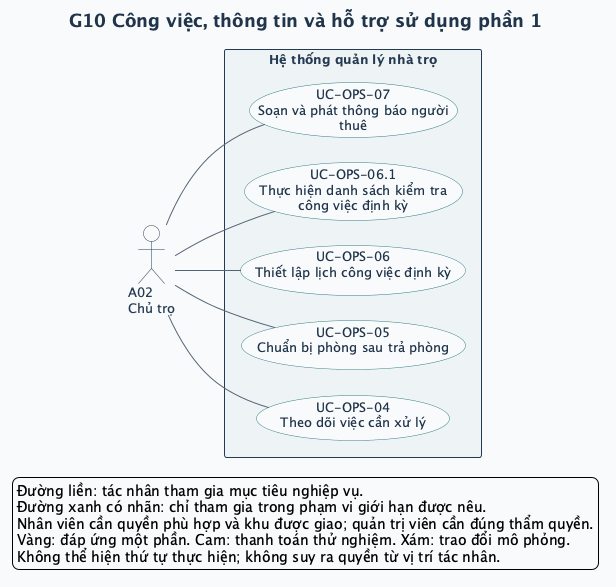

The diagram above was rendered by PlantUML. Its source (embedded in the PNG):
@startuml
left to right direction
skinparam defaultFontName SansSerif
skinparam defaultFontSize 13
skinparam backgroundColor #F8FAFC
skinparam shadowing false
skinparam ArrowColor #52647A
skinparam ArrowThickness 1
skinparam actorStyle stickman
skinparam actorBorderColor #243A52
skinparam actorFontColor #243A52
skinparam actorBackgroundColor #FFFFFF
skinparam usecase {
  BackgroundColor #FFFFFF
  BorderColor #327C83
  FontColor #20354B
  BackgroundColor<<Một phần>> #FFF0CE
  BorderColor<<Một phần>> #B17917
  BackgroundColor<<DEMO>> #FCE5DF
  BorderColor<<DEMO>> #BC593A
  BackgroundColor<<MÔ PHỎNG>> #E7EAF1
  BorderColor<<MÔ PHỎNG>> #6C7488
}
skinparam rectangle {
  BackgroundColor #EEF4F5
  BorderColor #243A52
  FontColor #243A52
}
skinparam titleFontColor #20354B
skinparam titleFontSize 18
skinparam nodesep 25
skinparam ranksep 65
title G10 Công việc, thông tin và hỗ trợ sử dụng phần 1

actor "A02\nChủ trọ" as A02


rectangle "Hệ thống quản lý nhà trọ" as SYSTEM {
  usecase "UC-OPS-04\nTheo dõi việc cần xử lý" as UC_OPS_04
  usecase "UC-OPS-05\nChuẩn bị phòng sau trả phòng" as UC_OPS_05
  usecase "UC-OPS-06\nThiết lập lịch công việc định kỳ" as UC_OPS_06
  usecase "UC-OPS-06.1\nThực hiện danh sách kiểm tra\ncông việc định kỳ" as UC_OPS_06_1
  usecase "UC-OPS-07\nSoạn và phát thông báo người\nthuê" as UC_OPS_07
}

A02 -- UC_OPS_04
A02 -- UC_OPS_05
A02 -- UC_OPS_06
A02 -- UC_OPS_06_1
A02 -- UC_OPS_07
legend bottom left
  Đường liền: tác nhân tham gia mục tiêu nghiệp vụ.
  Đường xanh có nhãn: chỉ tham gia trong phạm vi giới hạn được nêu.
  Nhân viên cần quyền phù hợp và khu được giao; quản trị viên cần đúng thẩm quyền.
  Vàng: đáp ứng một phần. Cam: thanh toán thử nghiệm. Xám: trao đổi mô phỏng.
  Không thể hiện thứ tự thực hiện; không suy ra quyền từ vị trí tác nhân.
endlegend
@enduml